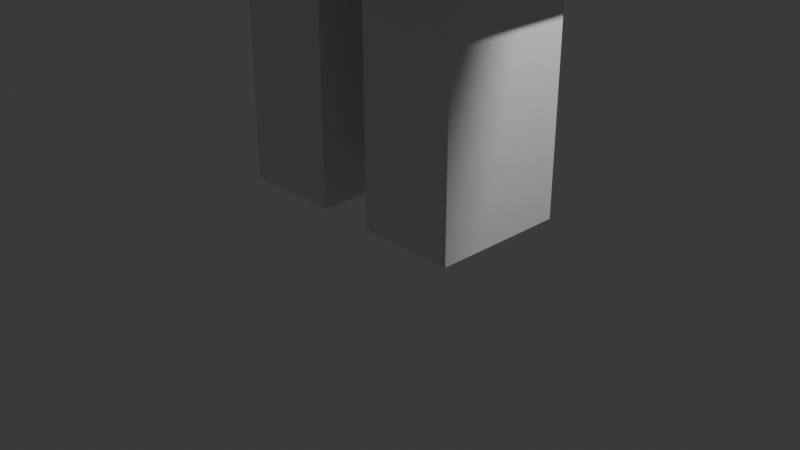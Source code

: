 # Source: Priggins.blend  (saved by Blender 4.0.36; exported with 4.5.12 LTS)
import bpy
from mathutils import Matrix  # noqa: F401  (used for matrix-valued properties, if any)

bpy.ops.wm.read_factory_settings(use_empty=True)
scene = bpy.context.scene
scene.name = 'Scene'

# ---- collections
col_collection = bpy.data.collections.new('Collection'); scene.collection.children.link(col_collection)

# ---- materials (node trees are filled in below, after node groups)
mat_material = bpy.data.materials.new('Material')
mat_material.alpha_threshold = 0.0
mat_material.use_transparent_shadow = False
mat_material.roughness = 0.5
mat_material.line_color = (0.0, 0.0, 0.0, 1.0)

# ---- material node trees
mat_material.use_nodes = True; mat_material.node_tree.nodes.clear()
_N = mat_material.node_tree.nodes; _L = mat_material.node_tree.links
n0 = _N.new('ShaderNodeOutputMaterial'); n0.name = 'Material Output'; n0.location = (300, 300)
n1 = _N.new('ShaderNodeBsdfPrincipled'); n1.name = 'Principled BSDF'; n1.location = (10, 300)
n1.inputs[3].default_value = 1.45
_L.new(n1.outputs[0], n0.inputs[0])
n0.is_active_output = True

# ---- world
world_world = bpy.data.worlds.new('World'); scene.world = world_world
world_world.use_nodes = True; world_world.node_tree.nodes.clear()
_N = world_world.node_tree.nodes; _L = world_world.node_tree.links
n0 = _N.new('ShaderNodeOutputWorld'); n0.name = 'World Output'; n0.location = (300, 300)
n1 = _N.new('ShaderNodeBackground'); n1.name = 'Background'; n1.location = (10, 300)
n1.inputs[0].default_value = (0.05088, 0.05088, 0.05088, 1.0)
_L.new(n1.outputs[0], n0.inputs[0])
n0.is_active_output = True
world_world.color = (0.05088, 0.05088, 0.05088)
world_world.use_sun_shadow = False
world_world.sun_shadow_jitter_overblur = 0.0

# ---- cameras
cam_camera = bpy.data.cameras.new('Camera')
cam_camera.clip_end = 100.0
cam_camera.ortho_scale = 7.314

# ---- lights
light_light = bpy.data.lights.new('Light', 'POINT')
light_light.transmission_factor = 0.0
light_light.use_soft_falloff = False
light_light.energy = 1000.0
light_light.shadow_soft_size = 0.1
light_light.shadow_maximum_resolution = 0.006
light_light.use_absolute_resolution = True

# ---- meshes
me_cube_002 = bpy.data.meshes.new('Cube.002')
me_cube_002.from_pydata([(-1.354, 0.7162, -1.248), (-0.2997, 0.7162, -1.248), (-1.354, -0.7162, -1.248), (-0.2997, -0.7162, -1.248), (1.354, 0.7162, -1.248), (0.2997, 0.7162, -1.248), (1.354, -0.7162, -1.248), (0.2997, -0.7162, -1.248), (1.81, 0.9694, 5.452), (1.81, 0.9694, 1.359), (1.81, -0.9694, 5.452), (1.81, -0.9694, 1.359), (-1.81, 0.9694, 5.452), (-1.81, 0.9694, 1.359), (-1.81, -0.9694, 5.452), (-1.81, -0.9694, 1.359), (-1.331, 0.7338, 3.573), (-1.331, 0.7338, 4.627), (-1.331, -0.7338, 3.573), (-1.331, -0.7338, 4.627), (-4.951, 0.7338, 3.573), (-4.951, 0.7338, 4.627), (-4.951, -0.7338, 3.573), (-4.951, -0.7338, 4.627), (1.331, 0.7338, 3.573), (1.331, 0.7338, 4.627), (1.331, -0.7338, 3.573), (1.331, -0.7338, 4.627), (4.951, 0.7338, 3.573), (4.951, 0.7338, 4.627), (4.951, -0.7338, 3.573), (4.951, -0.7338, 4.627), (-1.848, 0.7338, 4.627), (-2.365, 0.7338, 4.627), (-2.883, 0.7338, 4.627), (-3.4, 0.7338, 4.627), (-3.917, 0.7338, 4.627), (-4.434, 0.7338, 4.627), (-1.848, -0.7338, 3.573), (-2.365, -0.7338, 3.573), (-2.883, -0.7338, 3.573), (-3.4, -0.7338, 3.573), (-3.917, -0.7338, 3.573), (-4.434, -0.7338, 3.573), (-4.434, -0.7338, 4.627), (-3.917, -0.7338, 4.627), (-3.4, -0.7338, 4.627), (-2.883, -0.7338, 4.627), (-2.365, -0.7338, 4.627), (-1.848, -0.7338, 4.627), (-4.434, 0.7338, 3.573), (-3.917, 0.7338, 3.573), (-3.4, 0.7338, 3.573), (-2.883, 0.7338, 3.573), (-2.365, 0.7338, 3.573), (-1.848, 0.7338, 3.573), (1.848, 0.7338, 4.627), (2.365, 0.7338, 4.627), (2.883, 0.7338, 4.627), (3.4, 0.7338, 4.627), (3.917, 0.7338, 4.627), (4.434, 0.7338, 4.627), (1.848, -0.7338, 3.573), (2.365, -0.7338, 3.573), (2.883, -0.7338, 3.573), (3.4, -0.7338, 3.573), (3.917, -0.7338, 3.573), (4.434, -0.7338, 3.573), (4.434, -0.7338, 4.627), (3.917, -0.7338, 4.627), (3.4, -0.7338, 4.627), (2.883, -0.7338, 4.627), (2.365, -0.7338, 4.627), (1.848, -0.7338, 4.627), (4.434, 0.7338, 3.573), (3.917, 0.7338, 3.573), (3.4, 0.7338, 3.573), (2.883, 0.7338, 3.573), (2.365, 0.7338, 3.573), (1.848, 0.7338, 3.573), (0.2997, 0.7162, -0.731), (0.2997, 0.7162, -0.2138), (0.2997, 0.7162, 0.3035), (0.2997, 0.7162, 0.8207), (0.2997, 0.7162, 1.338), (1.354, -0.7162, -0.731), (1.354, -0.7162, -0.2138), (1.354, -0.7162, 0.3035), (1.354, -0.7162, 0.8207), (1.354, -0.7162, 1.338), (0.2997, -0.7162, 1.338), (0.2997, -0.7162, 0.8207), (0.2997, -0.7162, 0.3035), (0.2997, -0.7162, -0.2138), (0.2997, -0.7162, -0.731), (1.354, 0.7162, 1.338), (1.354, 0.7162, 0.8207), (1.354, 0.7162, 0.3035), (1.354, 0.7162, -0.2138), (1.354, 0.7162, -0.731), (-0.2997, 0.7162, -0.731), (-0.2997, 0.7162, -0.2138), (-0.2997, 0.7162, 0.3035), (-0.2997, 0.7162, 0.8207), (-0.2997, 0.7162, 1.338), (-1.354, -0.7162, -0.731), (-1.354, -0.7162, -0.2138), (-1.354, -0.7162, 0.3035), (-1.354, -0.7162, 0.8207), (-1.354, -0.7162, 1.338), (-0.2997, -0.7162, 1.338), (-0.2997, -0.7162, 0.8207), (-0.2997, -0.7162, 0.3035), (-0.2997, -0.7162, -0.2138), (-0.2997, -0.7162, -0.731), (-1.354, 0.7162, 1.338), (-1.354, 0.7162, 0.8207), (-1.354, 0.7162, 0.3035), (-1.354, 0.7162, -0.2138), (-1.354, 0.7162, -0.731)], [], [(100, 1, 3, 114), (1, 0, 2, 3), (100, 119, 0, 1), (80, 94, 7, 5), (5, 7, 6, 4), (80, 5, 4, 99), (8, 12, 14, 10), (11, 10, 14, 15), (15, 14, 12, 13), (13, 9, 11, 15), (9, 8, 10, 11), (13, 12, 8, 9), (50, 20, 22, 43), (44, 43, 22, 23), (23, 22, 20, 21), (32, 17, 19, 49), (17, 16, 18, 19), (32, 55, 16, 17), (74, 67, 30, 28), (68, 31, 30, 67), (31, 29, 28, 30), (56, 73, 27, 25), (25, 27, 26, 24), (56, 25, 24, 79), (21, 20, 50, 37), (37, 50, 51, 36), (36, 51, 52, 35), (35, 52, 53, 34), (34, 53, 54, 33), (33, 54, 55, 32), (21, 37, 44, 23), (37, 36, 45, 44), (36, 35, 46, 45), (35, 34, 47, 46), (34, 33, 48, 47), (33, 32, 49, 48), (19, 18, 38, 49), (49, 38, 39, 48), (48, 39, 40, 47), (47, 40, 41, 46), (46, 41, 42, 45), (45, 42, 43, 44), (16, 55, 38, 18), (55, 54, 39, 38), (54, 53, 40, 39), (53, 52, 41, 40), (52, 51, 42, 41), (51, 50, 43, 42), (29, 61, 74, 28), (61, 60, 75, 74), (60, 59, 76, 75), (59, 58, 77, 76), (58, 57, 78, 77), (57, 56, 79, 78), (29, 31, 68, 61), (61, 68, 69, 60), (60, 69, 70, 59), (59, 70, 71, 58), (58, 71, 72, 57), (57, 72, 73, 56), (27, 73, 62, 26), (73, 72, 63, 62), (72, 71, 64, 63), (71, 70, 65, 64), (70, 69, 66, 65), (69, 68, 67, 66), (24, 26, 62, 79), (79, 62, 63, 78), (78, 63, 64, 77), (77, 64, 65, 76), (76, 65, 66, 75), (75, 66, 67, 74), (84, 83, 96, 95), (83, 82, 97, 96), (82, 81, 98, 97), (81, 80, 99, 98), (84, 90, 91, 83), (83, 91, 92, 82), (82, 92, 93, 81), (81, 93, 94, 80), (7, 94, 85, 6), (94, 93, 86, 85), (93, 92, 87, 86), (92, 91, 88, 87), (91, 90, 89, 88), (4, 6, 85, 99), (99, 85, 86, 98), (98, 86, 87, 97), (97, 87, 88, 96), (96, 88, 89, 95), (104, 115, 116, 103), (103, 116, 117, 102), (102, 117, 118, 101), (101, 118, 119, 100), (104, 103, 111, 110), (103, 102, 112, 111), (102, 101, 113, 112), (101, 100, 114, 113), (3, 2, 105, 114), (114, 105, 106, 113), (113, 106, 107, 112), (112, 107, 108, 111), (111, 108, 109, 110), (0, 119, 105, 2), (119, 118, 106, 105), (118, 117, 107, 106), (117, 116, 108, 107), (116, 115, 109, 108)])
_uv = me_cube_002.uv_layers.new(name='UVMap')
_uv.uv.foreach_set('vector', [0.3393, 0.5, 0.375, 0.5, 0.375, 0.75, 0.3393, 0.75, 0.375, 0.5, 0.625, 0.5, 0.625, 0.75, 0.375, 0.75, 0.375, 0.4643, 0.625, 0.4643, 0.625, 0.5, 0.375, 0.5, 0.3393, 0.5, 0.3393, 0.75, 0.375, 0.75, 0.375, 0.5, 0.375, 0.5, 0.375, 0.75, 0.625, 0.75, 0.625, 0.5, 0.375, 0.4643, 0.375, 0.5, 0.625, 0.5, 0.625, 0.4643, 0.625, 0.5, 0.875, 0.5, 0.875, 0.75, 0.625, 0.75, 0.375, 0.75, 0.625, 0.75, 0.625, 1.0, 0.375, 1.0, 0.375, 0.0, 0.625, 0.0, 0.625, 0.25, 0.375, 0.25, 0.125, 0.5, 0.375, 0.5, 0.375, 0.75, 0.125, 0.75, 0.375, 0.5, 0.625, 0.5, 0.625, 0.75, 0.375, 0.75, 0.375, 0.25, 0.625, 0.25, 0.625, 0.5, 0.375, 0.5, 0.8393, 0.5, 0.875, 0.5, 0.875, 0.75, 0.8393, 0.75, 0.375, 0.9643, 0.625, 0.9643, 0.625, 1.0, 0.375, 1.0, 0.375, 0.0, 0.625, 0.0, 0.625, 0.25, 0.375, 0.25, 0.3393, 0.5, 0.375, 0.5, 0.375, 0.75, 0.3393, 0.75, 0.375, 0.5, 0.625, 0.5, 0.625, 0.75, 0.375, 0.75, 0.375, 0.4643, 0.625, 0.4643, 0.625, 0.5, 0.375, 0.5, 0.8393, 0.5, 0.8393, 0.75, 0.875, 0.75, 0.875, 0.5, 0.375, 0.9643, 0.375, 1.0, 0.625, 1.0, 0.625, 0.9643, 0.375, 0.0, 0.375, 0.25, 0.625, 0.25, 0.625, 0.0, 0.3393, 0.5, 0.3393, 0.75, 0.375, 0.75, 0.375, 0.5, 0.375, 0.5, 0.375, 0.75, 0.625, 0.75, 0.625, 0.5, 0.375, 0.4643, 0.375, 0.5, 0.625, 0.5, 0.625, 0.4643, 0.375, 0.25, 0.625, 0.25, 0.625, 0.2857, 0.375, 0.2857, 0.375, 0.2857, 0.625, 0.2857, 0.625, 0.3214, 0.375, 0.3214, 0.375, 0.3214, 0.625, 0.3214, 0.625, 0.3571, 0.375, 0.3571, 0.375, 0.3571, 0.625, 0.3571, 0.625, 0.3929, 0.375, 0.3929, 0.375, 0.3929, 0.625, 0.3929, 0.625, 0.4286, 0.375, 0.4286, 0.375, 0.4286, 0.625, 0.4286, 0.625, 0.4643, 0.375, 0.4643, 0.125, 0.5, 0.1607, 0.5, 0.1607, 0.75, 0.125, 0.75, 0.1607, 0.5, 0.1964, 0.5, 0.1964, 0.75, 0.1607, 0.75, 0.1964, 0.5, 0.2321, 0.5, 0.2321, 0.75, 0.1964, 0.75, 0.2321, 0.5, 0.2679, 0.5, 0.2679, 0.75, 0.2321, 0.75, 0.2679, 0.5, 0.3036, 0.5, 0.3036, 0.75, 0.2679, 0.75, 0.3036, 0.5, 0.3393, 0.5, 0.3393, 0.75, 0.3036, 0.75, 0.375, 0.75, 0.625, 0.75, 0.625, 0.7857, 0.375, 0.7857, 0.375, 0.7857, 0.625, 0.7857, 0.625, 0.8214, 0.375, 0.8214, 0.375, 0.8214, 0.625, 0.8214, 0.625, 0.8571, 0.375, 0.8571, 0.375, 0.8571, 0.625, 0.8571, 0.625, 0.8929, 0.375, 0.8929, 0.375, 0.8929, 0.625, 0.8929, 0.625, 0.9286, 0.375, 0.9286, 0.375, 0.9286, 0.625, 0.9286, 0.625, 0.9643, 0.375, 0.9643, 0.625, 0.5, 0.6607, 0.5, 0.6607, 0.75, 0.625, 0.75, 0.6607, 0.5, 0.6964, 0.5, 0.6964, 0.75, 0.6607, 0.75, 0.6964, 0.5, 0.7321, 0.5, 0.7321, 0.75, 0.6964, 0.75, 0.7321, 0.5, 0.7679, 0.5, 0.7679, 0.75, 0.7321, 0.75, 0.7679, 0.5, 0.8036, 0.5, 0.8036, 0.75, 0.7679, 0.75, 0.8036, 0.5, 0.8393, 0.5, 0.8393, 0.75, 0.8036, 0.75, 0.375, 0.25, 0.375, 0.2857, 0.625, 0.2857, 0.625, 0.25, 0.375, 0.2857, 0.375, 0.3214, 0.625, 0.3214, 0.625, 0.2857, 0.375, 0.3214, 0.375, 0.3571, 0.625, 0.3571, 0.625, 0.3214, 0.375, 0.3571, 0.375, 0.3929, 0.625, 0.3929, 0.625, 0.3571, 0.375, 0.3929, 0.375, 0.4286, 0.625, 0.4286, 0.625, 0.3929, 0.375, 0.4286, 0.375, 0.4643, 0.625, 0.4643, 0.625, 0.4286, 0.125, 0.5, 0.125, 0.75, 0.1607, 0.75, 0.1607, 0.5, 0.1607, 0.5, 0.1607, 0.75, 0.1964, 0.75, 0.1964, 0.5, 0.1964, 0.5, 0.1964, 0.75, 0.2321, 0.75, 0.2321, 0.5, 0.2321, 0.5, 0.2321, 0.75, 0.2679, 0.75, 0.2679, 0.5, 0.2679, 0.5, 0.2679, 0.75, 0.3036, 0.75, 0.3036, 0.5, 0.3036, 0.5, 0.3036, 0.75, 0.3393, 0.75, 0.3393, 0.5, 0.375, 0.75, 0.375, 0.7857, 0.625, 0.7857, 0.625, 0.75, 0.375, 0.7857, 0.375, 0.8214, 0.625, 0.8214, 0.625, 0.7857, 0.375, 0.8214, 0.375, 0.8571, 0.625, 0.8571, 0.625, 0.8214, 0.375, 0.8571, 0.375, 0.8929, 0.625, 0.8929, 0.625, 0.8571, 0.375, 0.8929, 0.375, 0.9286, 0.625, 0.9286, 0.625, 0.8929, 0.375, 0.9286, 0.375, 0.9643, 0.625, 0.9643, 0.625, 0.9286, 0.625, 0.5, 0.625, 0.75, 0.6607, 0.75, 0.6607, 0.5, 0.6607, 0.5, 0.6607, 0.75, 0.6964, 0.75, 0.6964, 0.5, 0.6964, 0.5, 0.6964, 0.75, 0.7321, 0.75, 0.7321, 0.5, 0.7321, 0.5, 0.7321, 0.75, 0.7679, 0.75, 0.7679, 0.5, 0.7679, 0.5, 0.7679, 0.75, 0.8036, 0.75, 0.8036, 0.5, 0.8036, 0.5, 0.8036, 0.75, 0.8393, 0.75, 0.8393, 0.5, 0.375, 0.3214, 0.375, 0.3571, 0.625, 0.3571, 0.625, 0.3214, 0.375, 0.3571, 0.375, 0.3929, 0.625, 0.3929, 0.625, 0.3571, 0.375, 0.3929, 0.375, 0.4286, 0.625, 0.4286, 0.625, 0.3929, 0.375, 0.4286, 0.375, 0.4643, 0.625, 0.4643, 0.625, 0.4286, 0.1964, 0.5, 0.1964, 0.75, 0.2321, 0.75, 0.2321, 0.5, 0.2321, 0.5, 0.2321, 0.75, 0.2679, 0.75, 0.2679, 0.5, 0.2679, 0.5, 0.2679, 0.75, 0.3036, 0.75, 0.3036, 0.5, 0.3036, 0.5, 0.3036, 0.75, 0.3393, 0.75, 0.3393, 0.5, 0.375, 0.75, 0.375, 0.7857, 0.625, 0.7857, 0.625, 0.75, 0.375, 0.7857, 0.375, 0.8214, 0.625, 0.8214, 0.625, 0.7857, 0.375, 0.8214, 0.375, 0.8571, 0.625, 0.8571, 0.625, 0.8214, 0.375, 0.8571, 0.375, 0.8929, 0.625, 0.8929, 0.625, 0.8571, 0.375, 0.8929, 0.375, 0.9286, 0.625, 0.9286, 0.625, 0.8929, 0.625, 0.5, 0.625, 0.75, 0.6607, 0.75, 0.6607, 0.5, 0.6607, 0.5, 0.6607, 0.75, 0.6964, 0.75, 0.6964, 0.5, 0.6964, 0.5, 0.6964, 0.75, 0.7321, 0.75, 0.7321, 0.5, 0.7321, 0.5, 0.7321, 0.75, 0.7679, 0.75, 0.7679, 0.5, 0.7679, 0.5, 0.7679, 0.75, 0.8036, 0.75, 0.8036, 0.5, 0.375, 0.3214, 0.625, 0.3214, 0.625, 0.3571, 0.375, 0.3571, 0.375, 0.3571, 0.625, 0.3571, 0.625, 0.3929, 0.375, 0.3929, 0.375, 0.3929, 0.625, 0.3929, 0.625, 0.4286, 0.375, 0.4286, 0.375, 0.4286, 0.625, 0.4286, 0.625, 0.4643, 0.375, 0.4643, 0.1964, 0.5, 0.2321, 0.5, 0.2321, 0.75, 0.1964, 0.75, 0.2321, 0.5, 0.2679, 0.5, 0.2679, 0.75, 0.2321, 0.75, 0.2679, 0.5, 0.3036, 0.5, 0.3036, 0.75, 0.2679, 0.75, 0.3036, 0.5, 0.3393, 0.5, 0.3393, 0.75, 0.3036, 0.75, 0.375, 0.75, 0.625, 0.75, 0.625, 0.7857, 0.375, 0.7857, 0.375, 0.7857, 0.625, 0.7857, 0.625, 0.8214, 0.375, 0.8214, 0.375, 0.8214, 0.625, 0.8214, 0.625, 0.8571, 0.375, 0.8571, 0.375, 0.8571, 0.625, 0.8571, 0.625, 0.8929, 0.375, 0.8929, 0.375, 0.8929, 0.625, 0.8929, 0.625, 0.9286, 0.375, 0.9286, 0.625, 0.5, 0.6607, 0.5, 0.6607, 0.75, 0.625, 0.75, 0.6607, 0.5, 0.6964, 0.5, 0.6964, 0.75, 0.6607, 0.75, 0.6964, 0.5, 0.7321, 0.5, 0.7321, 0.75, 0.6964, 0.75, 0.7321, 0.5, 0.7679, 0.5, 0.7679, 0.75, 0.7321, 0.75, 0.7679, 0.5, 0.8036, 0.5, 0.8036, 0.75, 0.7679, 0.75])
me_cube_002.materials.append(mat_material)
me_cube_002.use_mirror_vertex_groups = False
me_cube_002.update()
arm_armature_001 = bpy.data.armatures.new('Armature.001')  # bones are not reproduced

# ---- objects
ob_light = bpy.data.objects.new('Light', light_light)
ob_camera = bpy.data.objects.new('Camera', cam_camera)
ob_cube_002 = bpy.data.objects.new('Cube.002', me_cube_002)
ob_armature = bpy.data.objects.new('Armature', arm_armature_001)

# ---- transforms, parenting, visibility, modifiers, constraints
ob_light.location = (4.076, 1.005, 5.904)
ob_light.rotation_euler = (0.6503, 0.05522, 1.866)
ob_light.lock_rotations_4d = False
ob_light.empty_display_type = 'ARROWS'
ob_light.color = (0.0, 0.0, 0.0, 0.0)
ob_light.lineart.crease_threshold = 0.0
ob_camera.location = (7.359, -6.926, 4.958)
ob_camera.rotation_euler = (1.109, 0.0, 0.8149)
ob_camera.lock_rotations_4d = False
ob_camera.empty_display_type = 'ARROWS'
ob_camera.color = (0.0, 0.0, 0.0, 0.0)
ob_camera.display_type = 'WIRE'
ob_camera.lineart.crease_threshold = 0.0
ob_cube_002.parent = ob_armature
ob_cube_002.matrix_parent_inverse = Matrix(((0.3671, -0.0, 0.0, -0.0), (-0.0, 0.3671, -0.0, 0.0), (0.0, -0.0, 0.3671, -1.133), (-0.0, 0.0, -0.0, 1.0)))
ob_cube_002.location = (0.0, 0.0, 1.488)
ob_cube_002.lock_rotations_4d = False
ob_cube_002.empty_display_type = 'ARROWS'
ob_cube_002.lineart.crease_threshold = 0.0
_vg = ob_cube_002.vertex_groups.new(name='Bone')
for _i, _w in zip([0, 1, 2, 3, 4, 5, 6, 7, 8, 9, 10, 11, 12, 13, 14, 15, 16, 17, 18, 19, 20, 21, 22, 23, 24, 25, 26, 27, 28, 29, 30, 31, 32, 33, 34, 35, 36, 37, 38, 39, 40, 41, 42, 43, 44, 45, 46, 47, 48, 49, 50, 51, 52, 53, 54, 55, 56, 57, 58, 59, 60, 61, 62, 63, 64, 65, 66, 67, 68, 69, 70, 71, 72, 73, 74, 75, 76, 77, 78, 79, 80, 81, 82, 83, 84, 85, 86, 87, 88, 89, 90, 91, 92, 93, 94, 95, 96, 97, 98, 99, 100, 101, 102, 103, 104, 105, 106, 107, 108, 109, 110, 111, 112, 113, 114, 115, 116, 117, 118, 119], [0.0, 0.0, 0.0, 0.0, 0.0, 0.0, 0.0, 0.0, 1.0, 1.0, 0.9294, 0.8395, 1.0, 0.8368, 1.0, 0.9675, 0.9739, 0.9471, 0.9878, 0.9792, 0.0, 0.0, 0.0, 0.0, 1.0, 1.0, 1.0, 0.9108, 0.0, 0.0, 0.0, 0.0, 0.0, 0.0, 0.0, 0.0, 0.0, 0.0, 0.0, 0.0, 0.0, 0.0, 0.0, 0.0, 0.0, 0.0, 0.0, 0.0, 0.0, 0.0, 0.0, 0.0, 0.0, 0.0, 0.0, 0.0, 0.02062, 0.0, 0.0, 0.0, 0.0, 0.0, 0.0, 0.0, 0.0, 0.0, 0.0, 0.0, 0.00163, 0.002691, 0.0, 0.0, 0.0, 0.0332, 0.0, 0.0, 0.0, 0.0, 0.0, 0.2227, 0.0, 0.0, 0.0, 0.0, 0.0, 0.0, 0.0, 0.0, 0.0, 0.0, 0.0, 0.0, 0.0, 0.0, 0.0, 0.0, 0.0, 0.0, 0.0, 0.0, 0.0, 0.0, 0.0, 0.0, 0.0, 0.0, 0.0, 0.0, 0.0, 0.0, 0.04883, 0.0, 0.0, 0.0, 0.0, 0.0, 0.0, 0.0, 0.0, 0.0]): _vg.add([_i], _w, 'REPLACE')
_vg = ob_cube_002.vertex_groups.new(name='Shoulder.L')
for _i, _w in zip([0, 1, 2, 3, 4, 5, 6, 7, 8, 9, 10, 11, 12, 13, 14, 15, 18, 20, 21, 24, 25, 26, 27, 28, 29, 30, 31, 33, 34, 35, 36, 37, 38, 39, 50, 51, 52, 53, 54, 56, 57, 58, 59, 60, 61, 62, 63, 64, 65, 66, 67, 68, 69, 70, 71, 72, 73, 74, 75, 76, 77, 78, 79, 80, 81, 82, 83, 84, 85, 86, 87, 88, 89, 90, 91, 92, 93, 94, 95, 96, 97, 98, 99, 100, 101, 102, 103, 104, 105, 106, 107, 108, 109, 110, 111, 112, 113, 114, 115, 116, 117, 118, 119], [0.0, 0.0, 0.0, 0.0, 0.0, 0.0, 0.0, 0.0, 0.007863, 0.0, 0.0, 0.0, 0.8672, 0.0, 0.8858, 0.0, 0.0, 0.0, 0.0, 0.164, 0.0, 0.0, 0.0, 0.0, 0.0, 0.0, 0.0, 0.0, 0.0, 0.0, 0.0, 0.0, 0.0, 0.0, 0.0, 0.0, 0.0, 0.0, 0.0, 0.0, 0.0, 0.0, 0.0, 0.0, 0.0, 0.0, 0.0, 0.0, 0.0, 0.0, 0.0, 0.0, 0.0, 0.0, 0.0, 0.0, 0.0, 0.0, 0.0, 0.0, 0.0, 0.0, 0.0, 0.0, 0.0, 0.0, 0.0, 0.0, 0.0, 0.0, 0.0, 0.0, 0.0, 0.0, 0.0, 0.0, 0.0, 0.0, 0.0, 0.0, 0.0, 0.0, 0.0, 0.0, 0.0, 0.0, 0.0, 0.0, 0.0, 0.0, 0.0, 0.0, 0.0, 0.0, 0.0, 0.0, 0.0, 0.0, 0.0, 0.0, 0.0, 0.0, 0.0]): _vg.add([_i], _w, 'REPLACE')
_vg = ob_cube_002.vertex_groups.new(name='UpperArm.l')
for _i, _w in zip([0, 1, 2, 3, 4, 5, 6, 7, 8, 9, 10, 11, 13, 15, 16, 17, 18, 19, 20, 21, 22, 23, 24, 25, 26, 27, 28, 29, 30, 31, 32, 33, 34, 35, 36, 37, 38, 39, 40, 41, 42, 43, 44, 45, 46, 47, 48, 49, 50, 51, 52, 53, 54, 55, 56, 57, 58, 59, 60, 61, 62, 63, 64, 65, 66, 67, 68, 69, 70, 71, 72, 73, 74, 75, 76, 77, 78, 79, 80, 81, 82, 83, 84, 85, 86, 87, 88, 89, 90, 91, 92, 93, 94, 95, 96, 97, 98, 99, 100, 101, 102, 103, 104, 105, 106, 107, 108, 109, 110, 111, 112, 113, 114, 115, 116, 117, 118, 119], [0.03016, 0.0, 0.0, 0.0, 0.0, 0.0, 0.0, 0.0, 0.0, 0.0, 0.0, 0.0, 0.0, 0.0, 0.0, 0.0, 0.03457, 0.05285, 0.103, 0.116, 0.1014, 0.1095, 0.0, 0.0, 0.0, 0.0, 0.0, 0.0, 0.0, 0.0, 0.02028, 0.07149, 0.08158, 0.09208, 0.1036, 0.1171, 0.05994, 0.06956, 0.07846, 0.08663, 0.09377, 0.09915, 0.1136, 0.1016, 0.09087, 0.08084, 0.07117, 0.06179, 0.1006, 0.09502, 0.08791, 0.08014, 0.07232, 0.0, 0.0, 0.0, 0.0, 0.0, 0.0, 0.0, 0.0, 0.0, 0.0, 0.0, 0.0, 0.0, 0.0, 0.0, 0.0, 0.0, 0.0, 0.0, 0.0, 0.0, 0.0, 0.0, 0.0, 0.0, 0.0, 0.0, 0.0, 0.0, 0.0, 0.0, 0.0, 0.0, 0.0, 0.0, 0.0, 0.0, 0.0, 0.0, 0.0, 0.0, 0.0, 0.0, 0.0, 0.0, 0.0, 0.0, 0.0, 0.0, 0.0, 0.0, 0.0, 0.0, 0.0, 0.0, 0.0, 0.0, 0.0, 0.0, 0.0, 0.0, 0.0, 0.0, 0.0, 0.004371]): _vg.add([_i], _w, 'REPLACE')
_vg = ob_cube_002.vertex_groups.new(name='Arm.L')
for _i, _w in zip([0, 16, 17, 18, 19, 20, 21, 22, 23, 32, 33, 34, 35, 36, 37, 38, 39, 40, 41, 42, 43, 44, 45, 46, 47, 48, 49, 50, 51, 52, 53, 54, 55, 107, 108, 109, 115, 116, 117, 118], [0.0004233, 0.0, 0.0, 0.03965, 0.04571, 0.1128, 0.1009, 0.1013, 0.1125, 0.0, 0.0, 0.0, 0.08036, 0.08787, 0.09443, 0.05473, 0.06375, 0.07231, 0.08056, 0.08845, 0.09565, 0.0995, 0.09004, 0.08122, 0.07265, 0.0642, 0.05586, 0.1009, 0.09102, 0.08218, 0.04849, 0.0, 0.0, 0.009207, 0.02435, 0.04691, 0.04444, 0.0237, 0.01004, 0.001976]): _vg.add([_i], _w, 'REPLACE')
_vg = ob_cube_002.vertex_groups.new(name='Shoulder.R')
for _i, _w in zip([2, 3, 4, 5, 6, 7, 8, 9, 10, 11, 12, 13, 14, 16, 17, 18, 19, 20, 21, 22, 23, 27, 32, 33, 34, 35, 36, 37, 38, 39, 40, 41, 42, 43, 44, 45, 46, 47, 48, 49, 50, 51, 52, 53, 54, 55, 80, 81, 82, 83, 84, 85, 86, 87, 88, 89, 90, 91, 92, 93, 94, 95, 96, 97, 98, 99, 105, 106, 107, 108, 109, 110, 111, 112, 113, 114, 115, 116, 117, 118], [0.0, 0.0, 0.01966, 0.007059, 0.0, 0.0, 0.8858, 0.02806, 0.8496, 0.0, 0.0, 0.0, 0.05816, 0.3465, 0.5803, 0.4027, 0.472, 0.0, 0.08769, 0.0, 0.0, 0.0, 0.0, 0.0, 0.07094, 0.0, 0.0, 0.0, 0.04361, 0.0, 0.0, 0.0, 0.0, 0.0, 0.0, 0.0, 0.0, 0.0, 0.0, 0.0, 0.0, 0.0, 0.0, 0.0, 0.0, 0.0, 0.008051, 0.01546, 0.02897, 0.04915, 0.0635, 0.0, 0.0, 0.0, 0.0, 0.0, 0.0, 0.0, 0.0, 0.0, 0.0, 0.1146, 0.08657, 0.06708, 0.0538, 0.04032, 0.0, 0.0, 0.0, 0.0, 0.0, 0.0, 0.0, 0.0, 0.0, 0.0, 0.0, 0.0, 0.0, 0.0]): _vg.add([_i], _w, 'REPLACE')
_vg = ob_cube_002.vertex_groups.new(name='UpperArm.r')
for _i, _w in zip([1, 4, 5, 6, 7, 9, 16, 24, 25, 26, 27, 28, 29, 30, 31, 56, 57, 58, 59, 60, 61, 62, 63, 64, 65, 66, 67, 68, 69, 70, 71, 72, 73, 74, 75, 76, 77, 78, 79, 80, 81, 82, 83, 84, 85, 86, 87, 88, 89, 90, 91, 92, 93, 94, 95, 96, 97, 98, 99, 100, 101, 102, 103, 117, 118, 119], [0.0, 0.02413, 0.0, 0.01311, 0.00382, 0.0, 0.0, 0.05933, 0.05022, 0.0484, 0.05285, 0.103, 0.116, 0.1014, 0.1095, 0.06127, 0.07149, 0.08158, 0.09208, 0.1036, 0.1171, 0.05994, 0.06956, 0.07846, 0.08663, 0.09377, 0.09915, 0.1136, 0.1016, 0.09087, 0.08084, 0.07117, 0.06179, 0.1006, 0.09502, 0.08791, 0.08014, 0.07232, 0.06507, 0.0, 0.0, 0.0, 0.0, 0.0635, 0.0, 0.0, 0.0, 0.0, 0.1018, 0.05744, 0.04216, 0.02482, 0.01267, 0.005582, 0.0, 0.0, 0.0, 0.0, 0.0, 0.0, 0.0, 0.0, 0.0, 0.0, 0.0, 0.0]): _vg.add([_i], _w, 'REPLACE')
_vg = ob_cube_002.vertex_groups.new(name='Arm.R')
for _i, _w in zip([0, 1, 2, 3, 4, 5, 6, 7, 9, 11, 15, 18, 19, 20, 21, 22, 24, 25, 26, 27, 28, 29, 30, 31, 34, 35, 36, 37, 38, 39, 40, 41, 42, 43, 46, 47, 48, 49, 50, 51, 52, 53, 54, 56, 57, 58, 59, 60, 61, 62, 63, 64, 65, 66, 67, 68, 69, 70, 71, 72, 73, 74, 75, 76, 77, 78, 79, 80, 81, 82, 83, 84, 85, 86, 87, 88, 89, 90, 91, 92, 93, 94, 95, 96, 97, 98, 99, 100, 101, 102, 103, 104, 105, 106, 107, 108, 109, 110, 111, 112, 113, 114, 116, 117, 118, 119], [0.0, 0.0, 0.0, 0.0, 0.0, 0.0, 0.0, 0.0, 0.0, 0.0, 0.0, 0.0, 0.0, 0.0, 0.0, 0.0, 0.05401, 0.04071, 0.03965, 0.04571, 0.1128, 0.1009, 0.1013, 0.1125, 0.0, 0.0, 0.0, 0.0, 0.0, 0.0, 0.0, 0.0, 0.0, 0.0, 0.0, 0.0, 0.0, 0.0, 0.0, 0.0, 0.0, 0.0, 0.0, 0.05515, 0.06399, 0.07236, 0.08036, 0.08787, 0.09443, 0.05473, 0.06375, 0.07231, 0.08056, 0.08845, 0.09565, 0.0995, 0.09004, 0.08122, 0.07265, 0.0642, 0.05586, 0.1009, 0.09102, 0.08218, 0.07393, 0.06624, 0.05937, 0.0, 0.0, 0.0, 0.0, 0.0, 0.0, 0.0, 0.0, 0.0, 0.0, 0.0, 0.0, 0.0, 0.0, 0.0, 0.0, 0.0, 0.0, 0.0, 0.0, 0.0, 0.0, 0.0, 0.0, 0.0, 0.0, 0.0, 0.0, 0.0, 0.0, 0.0, 0.0, 0.0, 0.0, 0.0, 0.0, 0.0, 0.0, 0.0]): _vg.add([_i], _w, 'REPLACE')
_vg = ob_cube_002.vertex_groups.new(name='Hip.L')
for _i, _w in zip([8, 9, 11, 12, 13, 14, 15, 17, 24, 25, 30, 31, 32, 33, 34, 35, 52, 53, 54, 55, 56, 57, 62, 63, 64, 67, 68, 69, 70, 71, 78, 79, 103, 104, 109, 115, 116], [0.0, 0.04708, 0.05474, 0.057, 1.0, 0.04932, 1.0, 0.0, 0.0, 0.0, 0.0, 0.0, 0.0, 0.0, 0.0, 0.0, 0.0, 0.0, 0.0, 0.0, 0.0, 0.0, 0.0, 0.0, 0.0, 0.0, 0.0, 0.0, 0.0, 0.0, 0.0, 0.0, 0.0, 0.1612, 0.08464, 0.0, 0.0]): _vg.add([_i], _w, 'REPLACE')
_vg = ob_cube_002.vertex_groups.new(name='UpperLeg.L')
for _i, _w in zip([0, 1, 2, 3, 4, 5, 6, 7, 9, 11, 12, 13, 17, 20, 21, 24, 25, 26, 36, 37, 50, 51, 56, 62, 63, 64, 65, 66, 67, 73, 76, 77, 78, 79, 80, 81, 82, 83, 84, 85, 86, 87, 88, 89, 90, 91, 92, 93, 94, 95, 96, 97, 98, 99, 100, 101, 102, 103, 104, 105, 107, 108, 109, 110, 111, 112, 113, 114, 115, 116, 117, 118, 119], [0.0, 0.0, 0.0, 0.0, 0.0, 0.0, 0.0, 0.0, 0.0, 0.0, 0.0, 0.0, 0.0, 0.0, 0.0, 0.0, 0.0, 0.0, 0.0, 0.0, 0.0, 0.0, 0.0, 0.0, 0.0, 0.0, 0.0, 0.0, 0.0, 0.0, 0.0, 0.0, 0.0, 0.0, 0.0, 0.0, 0.01428, 0.0, 0.0, 0.0, 0.0, 0.0, 0.0, 0.0, 0.0, 0.0, 0.0, 0.0, 0.0, 0.0, 0.0, 0.0, 0.0, 0.0, 0.0, 0.0, 1.0, 1.0, 0.7723, 0.0, 1.0, 1.0, 0.3356, 0.6384, 1.0, 1.0, 0.0002986, 0.0, 0.5937, 1.0, 1.0, 0.0, 0.0]): _vg.add([_i], _w, 'REPLACE')
_vg = ob_cube_002.vertex_groups.new(name='Leg.L')
for _i, _w in zip([0, 1, 2, 3, 4, 5, 6, 7, 8, 9, 10, 11, 20, 22, 23, 24, 25, 27, 30, 31, 42, 43, 44, 50, 56, 57, 68, 69, 70, 71, 72, 73, 78, 79, 80, 81, 82, 83, 84, 85, 86, 87, 88, 89, 90, 91, 92, 93, 94, 95, 96, 97, 98, 99, 100, 101, 102, 103, 105, 106, 107, 111, 112, 113, 114, 117, 118, 119], [1.0, 1.0, 0.9287, 0.9091, 0.0, 0.0002395, 0.0, 0.0, 0.0, 0.0, 0.0, 0.0, 0.002492, 0.0228, 0.006, 0.0, 0.0, 0.0, 0.0, 0.0, 0.002774, 0.0111, 0.002153, 0.0002389, 0.0, 0.0, 0.0, 0.0, 0.0, 0.0, 0.0, 0.0, 0.0, 0.0, 0.02659, 0.0001302, 0.0, 0.0, 0.0, 0.0, 0.0, 0.0, 0.0, 0.0, 0.08139, 0.0, 0.0, 0.02221, 0.02123, 0.0, 0.0, 0.0, 0.0, 0.0, 1.0, 1.0, 0.08846, 0.0, 1.0, 1.0, 0.06083, 0.0, 0.004996, 0.9434, 1.0, 0.08029, 1.0, 1.0]): _vg.add([_i], _w, 'REPLACE')
_vg = ob_cube_002.vertex_groups.new(name='Hip.R')
for _i, _w in zip([8, 9, 10, 11, 13, 15], [0.04932, 0.9076, 0.057, 0.8968, 0.05474, 0.04708]): _vg.add([_i], _w, 'REPLACE')
_vg = ob_cube_002.vertex_groups.new(name='UpperLeg.R')
for _i, _w in zip([0, 1, 2, 3, 4, 5, 7, 9, 11, 13, 15, 17, 21, 24, 32, 33, 34, 35, 36, 37, 51, 52, 53, 77, 78, 79, 80, 81, 82, 83, 84, 86, 87, 88, 89, 90, 91, 92, 93, 94, 95, 96, 97, 98, 99, 100, 101, 102, 103, 104, 105, 106, 107, 108, 109, 110, 111, 112, 113, 114, 115, 116, 117, 118, 119], [0.0, 0.0, 0.0, 0.0, 0.0, 0.0, 0.0, 0.0, 0.001449, 0.0, 0.0, 0.0, 0.0, 0.0, 0.0, 0.0, 0.0, 0.0, 0.0, 0.0, 0.0, 0.0, 0.0, 0.0, 0.0, 0.0, 0.0, 0.0, 1.0, 1.0, 0.5416, 0.003866, 1.0, 1.0, 0.4981, 0.7214, 1.0, 1.0, 0.01502, 0.0, 0.2627, 1.0, 1.0, 0.0, 0.0, 0.0, 0.0, 0.0, 0.0, 0.0, 0.0, 0.0, 0.0, 0.0, 0.0, 0.0, 0.0, 0.005283, 0.0, 0.0, 0.0, 0.0, 0.0, 0.0, 0.0]): _vg.add([_i], _w, 'REPLACE')
_vg = ob_cube_002.vertex_groups.new(name='Leg.R')
for _i, _w in zip([0, 1, 2, 3, 4, 5, 6, 7, 8, 9, 12, 13, 15, 16, 17, 20, 21, 24, 25, 28, 29, 30, 31, 32, 33, 34, 35, 36, 37, 39, 40, 41, 42, 50, 51, 52, 53, 54, 55, 56, 57, 58, 59, 60, 61, 62, 63, 64, 65, 66, 67, 68, 74, 75, 76, 77, 78, 79, 80, 81, 82, 83, 84, 85, 86, 87, 90, 92, 93, 94, 95, 96, 97, 98, 99, 100, 101, 102, 103, 104, 105, 106, 107, 108, 109, 110, 111, 112, 113, 114, 115, 116, 117, 118, 119], [0.0, 0.008904, 0.0, 0.02342, 1.0, 1.0, 1.0, 0.8865, 0.0, 0.0, 0.0, 0.0, 0.0, 0.0, 0.0, 0.0, 0.0, 0.0, 0.0, 0.0, 0.0, 0.0, 0.006, 0.0, 0.0, 0.0, 0.0, 0.0, 0.0, 0.0, 0.0, 0.0, 0.0, 0.0, 0.0, 0.0, 0.0, 0.0, 0.0, 0.0, 0.0, 0.0, 0.0, 0.0, 0.0, 0.0, 0.0, 0.0, 0.0, 0.0, 0.0, 0.002153, 0.0, 0.0, 0.0, 0.0, 0.0, 0.0, 1.0, 0.9999, 0.001975, 0.0, 0.0, 1.0, 1.0, 0.2365, 0.0, 0.03739, 0.8398, 1.0, 0.0, 0.0, 0.03655, 1.0, 1.0, 0.07064, 0.0186, 0.0, 0.0, 0.0, 0.0, 0.0, 0.0, 0.04378, 0.0, 0.08871, 0.0, 0.0, 0.0, 0.01599, 0.0, 0.0, 0.0, 0.0, 0.0]): _vg.add([_i], _w, 'REPLACE')
_m = ob_cube_002.modifiers.new('Armature', 'ARMATURE')
_m = ob_cube_002.modifiers.new('Armature.001', 'ARMATURE')
_m.object = ob_armature
ob_armature.location = (0.0, 0.0, 3.087)
ob_armature.scale = (2.724, 2.724, 2.724)
ob_armature.show_in_front = True

# ---- collection membership
col_collection.objects.link(ob_light)
col_collection.objects.link(ob_camera)
col_collection.objects.link(ob_cube_002)
col_collection.objects.link(ob_armature)

# ---- scene / render settings (as saved in the file)
scene.camera = ob_camera
scene.frame_start = 1; scene.frame_end = 250; scene.frame_set(1)
scene.render.engine = 'BLENDER_EEVEE_NEXT'
scene.cycles.sampling_pattern = 'TABULATED_SOBOL'
bpy.context.view_layer.update()
